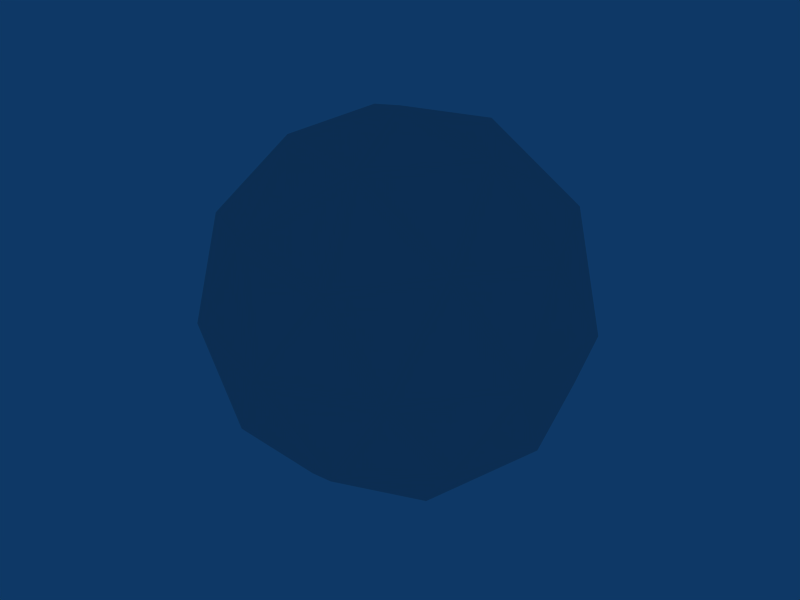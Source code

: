 # Source: light-sphere-2m.blend  (saved by Blender 2.49.2; exported with 4.5.12 LTS)
import bpy
from mathutils import Matrix  # noqa: F401  (used for matrix-valued properties, if any)

bpy.ops.wm.read_factory_settings(use_empty=True)
scene = bpy.context.scene
scene.name = 'Scene'

# ---- collections
col_collection_1 = bpy.data.collections.new('Collection 1'); scene.collection.children.link(col_collection_1)

# ---- world
world_world = bpy.data.worlds.new('World'); scene.world = world_world
world_world.color = (0.05656, 0.2208, 0.4)
world_world.use_sun_shadow = False
world_world.sun_shadow_jitter_overblur = 0.0
world_world.cycles.sampling_method = 'MANUAL'
world_world.cycles.sample_map_resolution = 256

# ---- meshes
me_sphere = bpy.data.meshes.new('Sphere')
me_sphere.from_pydata([(-1.118e-08, 1.197e-08, -2.5), (1.809, -1.314, -1.118), (-0.691, -2.127, -1.118), (-2.236, 1.197e-08, -1.118), (-0.691, 2.127, -1.118), (1.809, 1.314, -1.118), (0.691, -2.127, 1.118), (-1.809, -1.314, 1.118), (-1.809, 1.314, 1.118), (0.691, 2.127, 1.118), (2.236, 1.197e-08, 1.118), (-1.118e-08, 1.197e-08, 2.5), (1.063, -0.7725, -2.127), (-0.4061, -1.25, -2.127), (0.6572, -2.023, -1.314), (1.063, 0.7725, -2.127), (2.127, 1.197e-08, -1.314), (-1.314, 1.197e-08, -2.127), (-1.72, -1.25, -1.314), (-0.4061, 1.25, -2.127), (-1.72, 1.25, -1.314), (0.6572, 2.023, -1.314), (2.378, 0.7725, 7.983e-09), (2.378, -0.7725, 7.983e-09), (1.469, -2.023, 7.983e-09), (-1.118e-08, -2.5, 7.983e-09), (-1.469, -2.023, 7.983e-09), (-2.378, -0.7725, 7.983e-09), (-2.378, 0.7725, 7.983e-09), (-1.469, 2.023, 7.983e-09), (-1.118e-08, 2.5, 7.983e-09), (1.469, 2.023, 7.983e-09), (1.72, -1.25, 1.314), (-0.6572, -2.023, 1.314), (-2.127, 1.197e-08, 1.314), (-0.6572, 2.023, 1.314), (1.72, 1.25, 1.314), (1.314, 1.197e-08, 2.127), (0.4061, -1.25, 2.127), (-1.063, -0.7725, 2.127), (-1.063, 0.7725, 2.127), (0.4061, 1.25, 2.127)], [], [(14, 12, 1), (12, 14, 13), (2, 13, 14), (13, 0, 12), (16, 1, 12), (12, 15, 16), (5, 16, 15), (12, 0, 15), (18, 13, 2), (13, 18, 17), (3, 17, 18), (17, 0, 13), (20, 17, 3), (17, 20, 19), (4, 19, 20), (19, 0, 17), (21, 19, 4), (19, 21, 15), (5, 15, 21), (15, 0, 19), (23, 1, 16), (16, 22, 23), (10, 23, 22), (22, 16, 5), (25, 2, 14), (14, 24, 25), (6, 25, 24), (24, 14, 1), (27, 3, 18), (18, 26, 27), (7, 27, 26), (26, 18, 2), (29, 4, 20), (20, 28, 29), (8, 29, 28), (28, 20, 3), (31, 5, 21), (21, 30, 31), (9, 31, 30), (30, 21, 4), (32, 23, 10), (23, 32, 24), (6, 24, 32), (24, 1, 23), (33, 25, 6), (25, 33, 26), (7, 26, 33), (26, 2, 25), (34, 27, 7), (27, 34, 28), (8, 28, 34), (28, 3, 27), (35, 29, 8), (29, 35, 30), (9, 30, 35), (30, 4, 29), (36, 31, 9), (31, 36, 22), (10, 22, 36), (22, 5, 31), (38, 6, 32), (32, 37, 38), (11, 38, 37), (37, 32, 10), (39, 7, 33), (33, 38, 39), (11, 39, 38), (38, 33, 6), (40, 8, 34), (34, 39, 40), (11, 40, 39), (39, 34, 7), (41, 9, 35), (35, 40, 41), (11, 41, 40), (40, 35, 8), (37, 10, 36), (36, 41, 37), (11, 37, 41), (41, 36, 9)])
me_sphere.use_remesh_preserve_volume = False
me_sphere.use_remesh_preserve_attributes = False
me_sphere.use_mirror_vertex_groups = False
me_sphere.update()

# ---- objects
ob_sphere = bpy.data.objects.new('Sphere', me_sphere)

# ---- transforms, parenting, visibility, modifiers, constraints
ob_sphere.location = (0.0, 0.0, 0.0)
ob_sphere.lock_rotations_4d = False
ob_sphere.empty_display_type = 'ARROWS'
ob_sphere.lineart.crease_threshold = 0.0

# ---- collection membership
col_collection_1.objects.link(ob_sphere)

# ---- scene / render settings (as saved in the file)
scene.frame_start = 1; scene.frame_end = 41; scene.frame_set(23)
scene.render.engine = 'BLENDER_EEVEE_NEXT'
scene.render.image_settings.file_format = 'JPEG'
scene.render.image_settings.color_mode = 'RGB'
scene.render.image_settings.compression = 90
scene.render.resolution_x = 800
scene.render.resolution_y = 600
scene.render.pixel_aspect_x = 100.0
scene.render.pixel_aspect_y = 100.0
scene.render.fps = 25
scene.render.dither_intensity = 0.0
scene.render.use_compositing = False
scene.render.use_sequencer = False
scene.render.bake_margin = 2
scene.render.bake_bias = 0.0
scene.render.use_stamp_time = False
scene.render.use_stamp_date = False
scene.render.use_stamp_frame = False
scene.render.use_stamp_camera = False
scene.render.use_stamp_scene = False
scene.render.use_stamp_filename = False
scene.render.use_stamp_render_time = False
scene.render.stamp_font_size = 0
scene.cycles.use_denoising = False
scene.cycles.samples = 10
scene.cycles.sampling_pattern = 'TABULATED_SOBOL'
scene.cycles.light_sampling_threshold = 0.0
scene.cycles.use_adaptive_sampling = False
scene.cycles.use_light_tree = False
scene.cycles.blur_glossy = 0.0
scene.cycles.volume_bounces = 1
scene.cycles.pixel_filter_type = 'GAUSSIAN'
scene.cycles.sample_clamp_indirect = 0.0
scene.view_settings.view_transform = 'Raw'
bpy.context.view_layer.update()

# ---- added for rendering (the .blend has no active camera): camera
cam_auto = bpy.data.cameras.new('AutoCamera')
cam_auto.lens = 50.0
cam_auto.sensor_width = 36.0
cam_auto.clip_end = 1000.0
ob_auto_camera = bpy.data.objects.new('AutoCamera', cam_auto)
scene.collection.objects.link(ob_auto_camera)
ob_auto_camera.location = (7.88413, -9.46095, 6.3073)
ob_auto_camera.rotation_euler = (1.09748, -7.21219e-08, 0.694738)
scene.camera = ob_auto_camera
bpy.context.view_layer.update()
